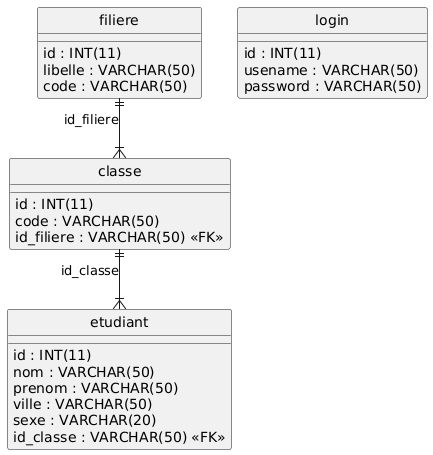

The diagram above was rendered by PlantUML. Its source (embedded in the PNG):
@startuml
hide circle
skinparam linetype ortho

entity "classe" as classe {
  id : INT(11)
  code : VARCHAR(50)
  id_filiere : VARCHAR(50) <<FK>>
}

entity "etudiant" as etudiant {
  id : INT(11)
  nom : VARCHAR(50)
  prenom : VARCHAR(50)
  ville : VARCHAR(50)
  sexe : VARCHAR(20)
  id_classe : VARCHAR(50) <<FK>>
}

entity "filiere" as filiere {
  id : INT(11)
  libelle : VARCHAR(50)
  code : VARCHAR(50)
}

entity "login" as login {
  id : INT(11)
  usename : VARCHAR(50)
  password : VARCHAR(50)
}

filiere ||--|{ classe : "id_filiere"
classe ||--|{ etudiant : "id_classe"
@enduml